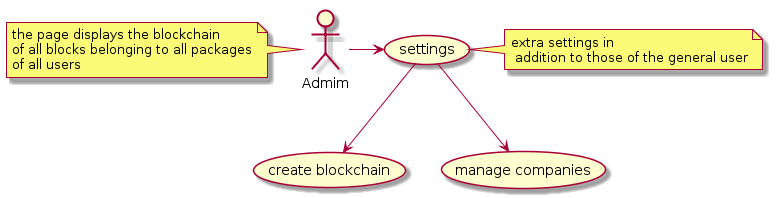

The diagram above was rendered by PlantUML. Its source (embedded in the PNG):
@startuml
:Admim: as admin
admin -> (settings)
note right of (settings) : extra settings in\n addition to those of the general user

note left of admin : the page displays the blockchain\nof all blocks belonging to all packages\nof all users

(settings) --> (create blockchain)
(settings) --> (manage companies)
@enduml